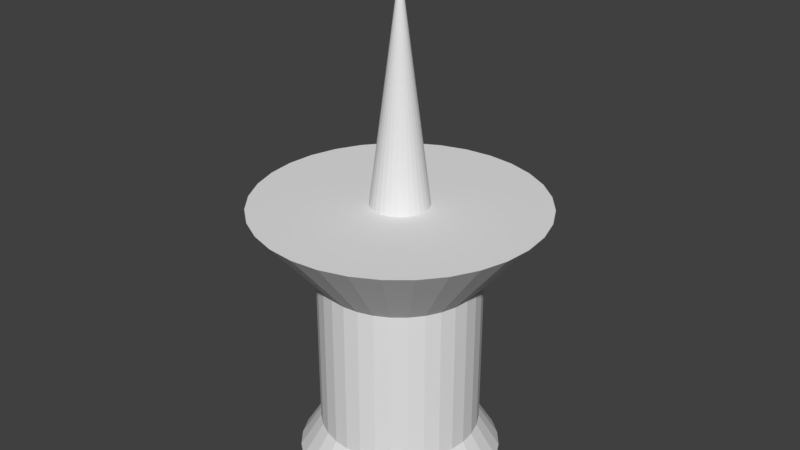 # Source: tack.blend  (saved by Blender 2.78.0; exported with 4.5.12 LTS)
import bpy
from mathutils import Matrix  # noqa: F401  (used for matrix-valued properties, if any)

bpy.ops.wm.read_factory_settings(use_empty=True)
scene = bpy.context.scene
scene.name = 'Scene'

# ---- collections
col_collection_1 = bpy.data.collections.new('Collection 1'); scene.collection.children.link(col_collection_1)

# ---- world
world_world = bpy.data.worlds.new('World'); scene.world = world_world
world_world.color = (0.05088, 0.05088, 0.05088)
world_world.use_sun_shadow = False
world_world.sun_shadow_jitter_overblur = 0.0
world_world.cycles.sampling_method = 'MANUAL'

# ---- meshes
me_cylinder = bpy.data.meshes.new('Cylinder')
me_cylinder.from_pydata([(0.0, 1.0, -1.0), (0.0, 1.0, 1.0), (0.1951, 0.9808, -1.0), (0.1951, 0.9808, 1.0), (0.3827, 0.9239, -1.0), (0.3827, 0.9239, 1.0), (0.5556, 0.8315, -1.0), (0.5556, 0.8315, 1.0), (0.7071, 0.7071, -1.0), (0.7071, 0.7071, 1.0), (0.8315, 0.5556, -1.0), (0.8315, 0.5556, 1.0), (0.9239, 0.3827, -1.0), (0.9239, 0.3827, 1.0), (0.9808, 0.1951, -1.0), (0.9808, 0.1951, 1.0), (1.0, 7.55e-08, -1.0), (1.0, 7.55e-08, 1.0), (0.9808, -0.1951, -1.0), (0.9808, -0.1951, 1.0), (0.9239, -0.3827, -1.0), (0.9239, -0.3827, 1.0), (0.8315, -0.5556, -1.0), (0.8315, -0.5556, 1.0), (0.7071, -0.7071, -1.0), (0.7071, -0.7071, 1.0), (0.5556, -0.8315, -1.0), (0.5556, -0.8315, 1.0), (0.3827, -0.9239, -1.0), (0.3827, -0.9239, 1.0), (0.1951, -0.9808, -1.0), (0.1951, -0.9808, 1.0), (-3.258e-07, -1.0, -1.0), (-3.258e-07, -1.0, 1.0), (-0.1951, -0.9808, -1.0), (-0.1951, -0.9808, 1.0), (-0.3827, -0.9239, -1.0), (-0.3827, -0.9239, 1.0), (-0.5556, -0.8315, -1.0), (-0.5556, -0.8315, 1.0), (-0.7071, -0.7071, -1.0), (-0.7071, -0.7071, 1.0), (-0.8315, -0.5556, -1.0), (-0.8315, -0.5556, 1.0), (-0.9239, -0.3827, -1.0), (-0.9239, -0.3827, 1.0), (-0.9808, -0.1951, -1.0), (-0.9808, -0.1951, 1.0), (-1.0, 9.656e-07, -1.0), (-1.0, 9.656e-07, 1.0), (-0.9808, 0.1951, -1.0), (-0.9808, 0.1951, 1.0), (-0.9239, 0.3827, -1.0), (-0.9239, 0.3827, 1.0), (-0.8315, 0.5556, -1.0), (-0.8315, 0.5556, 1.0), (-0.7071, 0.7071, -1.0), (-0.7071, 0.7071, 1.0), (-0.5556, 0.8315, -1.0), (-0.5556, 0.8315, 1.0), (-0.3827, 0.9239, -1.0), (-0.3827, 0.9239, 1.0), (-0.1951, 0.9808, -1.0), (-0.1951, 0.9808, 1.0), (-8.628e-09, 1.267, -1.435), (0.2472, 1.243, -1.435), (0.4849, 1.171, -1.435), (0.704, 1.054, -1.435), (0.896, 0.896, -1.435), (1.054, 0.704, -1.435), (1.171, 0.4849, -1.435), (1.243, 0.2472, -1.435), (1.267, 1.954e-08, -1.435), (1.243, -0.2472, -1.435), (1.171, -0.4849, -1.435), (1.054, -0.704, -1.435), (0.896, -0.896, -1.435), (0.704, -1.054, -1.435), (0.4849, -1.171, -1.435), (0.2472, -1.243, -1.435), (-4.215e-07, -1.267, -1.435), (-0.2472, -1.243, -1.435), (-0.4849, -1.171, -1.435), (-0.704, -1.054, -1.435), (-0.896, -0.896, -1.435), (-1.054, -0.704, -1.435), (-1.171, -0.4849, -1.435), (-1.243, -0.2472, -1.435), (-1.267, 1.147e-06, -1.435), (-1.243, 0.2472, -1.435), (-1.171, 0.4849, -1.435), (-1.054, 0.704, -1.435), (-0.896, 0.896, -1.435), (-0.704, 1.054, -1.435), (-0.4849, 1.171, -1.435), (-0.2472, 1.243, -1.435), (-1.048e-07, 1.782, 1.929), (0.3476, 1.748, 1.929), (0.6819, 1.646, 1.929), (0.99, 1.482, 1.929), (1.26, 1.26, 1.929), (1.482, 0.99, 1.929), (1.646, 0.6819, 1.929), (1.748, 0.3476, 1.929), (1.782, -8.072e-08, 1.929), (1.748, -0.3476, 1.929), (1.646, -0.6819, 1.929), (1.482, -0.99, 1.929), (1.26, -1.26, 1.929), (0.99, -1.482, 1.929), (0.6819, -1.646, 1.929), (0.3476, -1.748, 1.929), (-6.855e-07, -1.782, 1.929), (-0.3476, -1.748, 1.929), (-0.6819, -1.646, 1.929), (-0.99, -1.482, 1.929), (-1.26, -1.26, 1.929), (-1.482, -0.99, 1.929), (-1.646, -0.6819, 1.929), (-1.748, -0.3476, 1.929), (-1.782, 1.505e-06, 1.929), (-1.748, 0.3476, 1.929), (-1.646, 0.6819, 1.929), (-1.482, 0.99, 1.929), (-1.26, 1.26, 1.929), (-0.99, 1.482, 1.929), (-0.6819, 1.646, 1.929), (-0.3476, 1.748, 1.929), (1.463e-07, 0.373, 1.823), (1.504e-07, 5.378e-07, 4.727), (0.07277, 0.3658, 1.823), (0.1427, 0.3446, 1.823), (0.2072, 0.3101, 1.823), (0.2637, 0.2637, 1.823), (0.3101, 0.2072, 1.823), (0.3446, 0.1427, 1.823), (0.3658, 0.07277, 1.823), (0.373, 4.98e-07, 1.823), (0.3658, -0.07276, 1.823), (0.3446, -0.1427, 1.823), (0.3101, -0.2072, 1.823), (0.2637, -0.2637, 1.823), (0.2072, -0.3101, 1.823), (0.1427, -0.3446, 1.823), (0.07277, -0.3658, 1.823), (2.475e-08, -0.373, 1.823), (-0.07277, -0.3658, 1.823), (-0.1427, -0.3446, 1.823), (-0.2072, -0.3101, 1.823), (-0.2637, -0.2637, 1.823), (-0.3101, -0.2072, 1.823), (-0.3446, -0.1427, 1.823), (-0.3658, -0.07276, 1.823), (-0.373, 8.3e-07, 1.823), (-0.3658, 0.07277, 1.823), (-0.3446, 0.1427, 1.823), (-0.3101, 0.2072, 1.823), (-0.2637, 0.2637, 1.823), (-0.2072, 0.3101, 1.823), (-0.1427, 0.3446, 1.823), (-0.07276, 0.3658, 1.823)], [], [(0, 1, 3, 2), (2, 3, 5, 4), (4, 5, 7, 6), (6, 7, 9, 8), (8, 9, 11, 10), (10, 11, 13, 12), (12, 13, 15, 14), (14, 15, 17, 16), (16, 17, 19, 18), (18, 19, 21, 20), (20, 21, 23, 22), (22, 23, 25, 24), (24, 25, 27, 26), (26, 27, 29, 28), (28, 29, 31, 30), (30, 31, 33, 32), (32, 33, 35, 34), (34, 35, 37, 36), (36, 37, 39, 38), (38, 39, 41, 40), (40, 41, 43, 42), (42, 43, 45, 44), (44, 45, 47, 46), (46, 47, 49, 48), (48, 49, 51, 50), (50, 51, 53, 52), (52, 53, 55, 54), (54, 55, 57, 56), (56, 57, 59, 58), (58, 59, 61, 60), (61, 59, 125, 126), (60, 61, 63, 62), (62, 63, 1, 0), (14, 16, 72, 71), (64, 65, 66, 67, 68, 69, 70, 71, 72, 73, 74, 75, 76, 77, 78, 79, 80, 81, 82, 83, 84, 85, 86, 87, 88, 89, 90, 91, 92, 93, 94, 95), (32, 34, 81, 80), (50, 52, 90, 89), (6, 8, 68, 67), (24, 26, 77, 76), (42, 44, 86, 85), (60, 62, 95, 94), (16, 18, 73, 72), (34, 36, 82, 81), (52, 54, 91, 90), (8, 10, 69, 68), (26, 28, 78, 77), (44, 46, 87, 86), (0, 2, 65, 64), (62, 0, 64, 95), (18, 20, 74, 73), (36, 38, 83, 82), (54, 56, 92, 91), (10, 12, 70, 69), (28, 30, 79, 78), (46, 48, 88, 87), (2, 4, 66, 65), (20, 22, 75, 74), (38, 40, 84, 83), (56, 58, 93, 92), (12, 14, 71, 70), (30, 32, 80, 79), (48, 50, 89, 88), (4, 6, 67, 66), (22, 24, 76, 75), (40, 42, 85, 84), (58, 60, 94, 93), (97, 96, 127, 126, 125, 124, 123, 122, 121, 120, 119, 118, 117, 116, 115, 114, 113, 112, 111, 110, 109, 108, 107, 106, 105, 104, 103, 102, 101, 100, 99, 98), (17, 15, 103, 104), (35, 33, 112, 113), (53, 51, 121, 122), (9, 7, 99, 100), (27, 25, 108, 109), (45, 43, 117, 118), (63, 61, 126, 127), (19, 17, 104, 105), (37, 35, 113, 114), (55, 53, 122, 123), (11, 9, 100, 101), (29, 27, 109, 110), (47, 45, 118, 119), (3, 1, 96, 97), (1, 63, 127, 96), (21, 19, 105, 106), (39, 37, 114, 115), (57, 55, 123, 124), (13, 11, 101, 102), (31, 29, 110, 111), (49, 47, 119, 120), (5, 3, 97, 98), (23, 21, 106, 107), (41, 39, 115, 116), (59, 57, 124, 125), (15, 13, 102, 103), (33, 31, 111, 112), (51, 49, 120, 121), (7, 5, 98, 99), (25, 23, 107, 108), (43, 41, 116, 117), (128, 129, 130), (130, 129, 131), (131, 129, 132), (132, 129, 133), (133, 129, 134), (134, 129, 135), (135, 129, 136), (136, 129, 137), (137, 129, 138), (138, 129, 139), (139, 129, 140), (140, 129, 141), (141, 129, 142), (142, 129, 143), (143, 129, 144), (144, 129, 145), (145, 129, 146), (146, 129, 147), (147, 129, 148), (148, 129, 149), (149, 129, 150), (150, 129, 151), (151, 129, 152), (152, 129, 153), (153, 129, 154), (154, 129, 155), (155, 129, 156), (156, 129, 157), (157, 129, 158), (158, 129, 159), (159, 129, 160), (160, 129, 128), (128, 130, 131, 132, 133, 134, 135, 136, 137, 138, 139, 140, 141, 142, 143, 144, 145, 146, 147, 148, 149, 150, 151, 152, 153, 154, 155, 156, 157, 158, 159, 160)])
_ca = me_cylinder.color_attributes.new('Col', 'BYTE_COLOR', 'CORNER')
_ca.data.foreach_set('color', [1.0, 0.08228, 0.1095, 1.0, 1.0, 0.08228, 0.1095, 1.0, 1.0, 0.08228, 0.1095, 1.0, 1.0, 0.08228, 0.1095, 1.0, 1.0, 0.08228, 0.1095, 1.0, 1.0, 0.08228, 0.1095, 1.0, 1.0, 0.08228, 0.1095, 1.0, 1.0, 0.08228, 0.1095, 1.0, 1.0, 0.08228, 0.1095, 1.0, 1.0, 0.08228, 0.1095, 1.0, 1.0, 0.08228, 0.1095, 1.0, 1.0, 0.08228, 0.1095, 1.0, 1.0, 0.08228, 0.1095, 1.0, 1.0, 0.08228, 0.1095, 1.0, 1.0, 0.08228, 0.1095, 1.0, 1.0, 0.08228, 0.1095, 1.0, 1.0, 0.08228, 0.1095, 1.0, 1.0, 0.08228, 0.1095, 1.0, 1.0, 0.08228, 0.1095, 1.0, 1.0, 0.08228, 0.1095, 1.0, 1.0, 0.08228, 0.1095, 1.0, 1.0, 0.08228, 0.1095, 1.0, 1.0, 0.08228, 0.1095, 1.0, 1.0, 0.08228, 0.1095, 1.0, 1.0, 0.08228, 0.1095, 1.0, 1.0, 0.08228, 0.1095, 1.0, 1.0, 0.08228, 0.1095, 1.0, 1.0, 0.08228, 0.1095, 1.0, 1.0, 0.08228, 0.1095, 1.0, 1.0, 0.08228, 0.1095, 1.0, 1.0, 0.08228, 0.1095, 1.0, 1.0, 0.08228, 0.1095, 1.0, 1.0, 0.08228, 0.1095, 1.0, 1.0, 0.08228, 0.1095, 1.0, 1.0, 0.08228, 0.1095, 1.0, 1.0, 0.08228, 0.1095, 1.0, 1.0, 0.08228, 0.1095, 1.0, 1.0, 0.08228, 0.1095, 1.0, 1.0, 0.08228, 0.1095, 1.0, 1.0, 0.08228, 0.1095, 1.0, 1.0, 0.08228, 0.1095, 1.0, 1.0, 0.08228, 0.1095, 1.0, 1.0, 0.08228, 0.1095, 1.0, 1.0, 0.08228, 0.1095, 1.0, 1.0, 0.08228, 0.1095, 1.0, 1.0, 0.08228, 0.1095, 1.0, 1.0, 0.08228, 0.1095, 1.0, 1.0, 0.08228, 0.1095, 1.0, 1.0, 0.08228, 0.1095, 1.0, 1.0, 0.08228, 0.1095, 1.0, 1.0, 0.08228, 0.1095, 1.0, 1.0, 0.08228, 0.1095, 1.0, 1.0, 0.08228, 0.1095, 1.0, 1.0, 0.08228, 0.1095, 1.0, 1.0, 0.08228, 0.1095, 1.0, 1.0, 0.08228, 0.1095, 1.0, 1.0, 0.08438, 0.1119, 1.0, 1.0, 0.0865, 0.1144, 1.0, 1.0, 0.08438, 0.1119, 1.0, 1.0, 0.08438, 0.1119, 1.0, 1.0, 0.08228, 0.1095, 1.0, 1.0, 0.08228, 0.1095, 1.0, 1.0, 0.08228, 0.1095, 1.0, 1.0, 0.08228, 0.1095, 1.0, 1.0, 0.08228, 0.1095, 1.0, 1.0, 0.08228, 0.1095, 1.0, 1.0, 0.08228, 0.1095, 1.0, 1.0, 0.08228, 0.1095, 1.0, 1.0, 0.08228, 0.1095, 1.0, 1.0, 0.08228, 0.1095, 1.0, 1.0, 0.08228, 0.1095, 1.0, 1.0, 0.08228, 0.1095, 1.0, 1.0, 0.08228, 0.1095, 1.0, 1.0, 0.08228, 0.1095, 1.0, 1.0, 0.08228, 0.1095, 1.0, 1.0, 0.08228, 0.1095, 1.0, 1.0, 0.08228, 0.1095, 1.0, 1.0, 0.08228, 0.1095, 1.0, 1.0, 0.08228, 0.1095, 1.0, 1.0, 0.08228, 0.1095, 1.0, 1.0, 0.08228, 0.1095, 1.0, 1.0, 0.08228, 0.1095, 1.0, 1.0, 0.08228, 0.1095, 1.0, 1.0, 0.08228, 0.1095, 1.0, 1.0, 0.08228, 0.1095, 1.0, 1.0, 0.08228, 0.1095, 1.0, 1.0, 0.08228, 0.1095, 1.0, 1.0, 0.08228, 0.1095, 1.0, 1.0, 0.08228, 0.1095, 1.0, 1.0, 0.08228, 0.1095, 1.0, 1.0, 0.08228, 0.1095, 1.0, 1.0, 0.08228, 0.1095, 1.0, 1.0, 0.08228, 0.1095, 1.0, 1.0, 0.08228, 0.1095, 1.0, 1.0, 0.08228, 0.1095, 1.0, 1.0, 0.08228, 0.1095, 1.0, 1.0, 0.08228, 0.1095, 1.0, 1.0, 0.08228, 0.1095, 1.0, 1.0, 0.08228, 0.1095, 1.0, 1.0, 0.08228, 0.1095, 1.0, 1.0, 0.08228, 0.1095, 1.0, 1.0, 0.08228, 0.1095, 1.0, 1.0, 0.08228, 0.1095, 1.0, 1.0, 0.08228, 0.1095, 1.0, 1.0, 0.08228, 0.1095, 1.0, 1.0, 0.08228, 0.1095, 1.0, 1.0, 0.08228, 0.1095, 1.0, 1.0, 0.08228, 0.1095, 1.0, 1.0, 0.08228, 0.1095, 1.0, 1.0, 0.08228, 0.1095, 1.0, 1.0, 0.08228, 0.1095, 1.0, 1.0, 0.08228, 0.1095, 1.0, 1.0, 0.08228, 0.1095, 1.0, 1.0, 0.08228, 0.1095, 1.0, 1.0, 0.08228, 0.1095, 1.0, 1.0, 0.08228, 0.1095, 1.0, 1.0, 0.08228, 0.1095, 1.0, 1.0, 0.08228, 0.1095, 1.0, 1.0, 0.08228, 0.1095, 1.0, 1.0, 0.08228, 0.1095, 1.0, 1.0, 0.08228, 0.1095, 1.0, 1.0, 0.08228, 0.1095, 1.0, 1.0, 0.08228, 0.1095, 1.0, 1.0, 0.08228, 0.1095, 1.0, 1.0, 0.08228, 0.1095, 1.0, 1.0, 0.08228, 0.1095, 1.0, 1.0, 0.08228, 0.1095, 1.0, 1.0, 0.08228, 0.1095, 1.0, 1.0, 0.08228, 0.1095, 1.0, 1.0, 0.08228, 0.1095, 1.0, 1.0, 0.08228, 0.1095, 1.0, 1.0, 0.08228, 0.1095, 1.0, 1.0, 0.08228, 0.1095, 1.0, 1.0, 0.08228, 0.1095, 1.0, 1.0, 0.08228, 0.1095, 1.0, 1.0, 0.08228, 0.1095, 1.0, 1.0, 0.08228, 0.1095, 1.0, 1.0, 0.08228, 0.1095, 1.0, 1.0, 0.08228, 0.1095, 1.0, 1.0, 0.08228, 0.1095, 1.0, 1.0, 0.08228, 0.1095, 1.0, 1.0, 0.08228, 0.1095, 1.0, 1.0, 0.08228, 0.1095, 1.0, 1.0, 0.08228, 0.1095, 1.0, 1.0, 0.08228, 0.1095, 1.0, 1.0, 0.08228, 0.1095, 1.0, 1.0, 0.08228, 0.1095, 1.0, 1.0, 0.08228, 0.1095, 1.0, 1.0, 0.08228, 0.1095, 1.0, 1.0, 0.08228, 0.1095, 1.0, 1.0, 0.08228, 0.1095, 1.0, 1.0, 0.08228, 0.1095, 1.0, 1.0, 0.08228, 0.1095, 1.0, 1.0, 0.08228, 0.1095, 1.0, 1.0, 0.08228, 0.1095, 1.0, 1.0, 0.08228, 0.1095, 1.0, 1.0, 0.08228, 0.1095, 1.0, 1.0, 0.08228, 0.1095, 1.0, 1.0, 0.08228, 0.1095, 1.0, 1.0, 0.08228, 0.1095, 1.0, 1.0, 0.08228, 0.1095, 1.0, 1.0, 0.08228, 0.1095, 1.0, 1.0, 0.08228, 0.1095, 1.0, 1.0, 0.08228, 0.1095, 1.0, 1.0, 0.08228, 0.1095, 1.0, 1.0, 0.08228, 0.1095, 1.0, 1.0, 0.08228, 0.1095, 1.0, 1.0, 0.08228, 0.1095, 1.0, 1.0, 0.08228, 0.1095, 1.0, 1.0, 0.08228, 0.1095, 1.0, 1.0, 0.08228, 0.1095, 1.0, 1.0, 0.08228, 0.1095, 1.0, 1.0, 0.08228, 0.1095, 1.0, 1.0, 0.08228, 0.1095, 1.0, 1.0, 0.08228, 0.1095, 1.0, 1.0, 0.08228, 0.1095, 1.0, 1.0, 0.08228, 0.1095, 1.0, 1.0, 0.08228, 0.1095, 1.0, 1.0, 0.08228, 0.1095, 1.0, 1.0, 0.08228, 0.1095, 1.0, 1.0, 0.08228, 0.1095, 1.0, 1.0, 0.08228, 0.1095, 1.0, 1.0, 0.08228, 0.1095, 1.0, 1.0, 0.08228, 0.1095, 1.0, 1.0, 0.08228, 0.1095, 1.0, 1.0, 0.08228, 0.1095, 1.0, 1.0, 0.08228, 0.1095, 1.0, 1.0, 0.08228, 0.1095, 1.0, 1.0, 0.08228, 0.1095, 1.0, 1.0, 0.08228, 0.1095, 1.0, 1.0, 0.08228, 0.1095, 1.0, 1.0, 0.08228, 0.1095, 1.0, 1.0, 0.08228, 0.1095, 1.0, 1.0, 0.08228, 0.1095, 1.0, 1.0, 0.08228, 0.1095, 1.0, 1.0, 0.08228, 0.1095, 1.0, 1.0, 0.08228, 0.1095, 1.0, 1.0, 0.08228, 0.1095, 1.0, 1.0, 0.08228, 0.1095, 1.0, 1.0, 0.08228, 0.1095, 1.0, 1.0, 0.08228, 0.1095, 1.0, 1.0, 0.08228, 0.1095, 1.0, 1.0, 0.08228, 0.1095, 1.0, 1.0, 0.08228, 0.1095, 1.0, 1.0, 0.08228, 0.1095, 1.0, 1.0, 0.08228, 0.1095, 1.0, 1.0, 0.08228, 0.1095, 1.0, 1.0, 0.08228, 0.1095, 1.0, 1.0, 0.08228, 0.1095, 1.0, 1.0, 0.08228, 0.1095, 1.0, 1.0, 0.08228, 0.1095, 1.0, 1.0, 0.08228, 0.1095, 1.0, 1.0, 0.08228, 0.1095, 1.0, 1.0, 0.08228, 0.1095, 1.0, 1.0, 0.08228, 0.1095, 1.0, 1.0, 0.08228, 0.1095, 1.0, 1.0, 0.08228, 0.1095, 1.0, 1.0, 0.08228, 0.1095, 1.0, 1.0, 0.08228, 0.1095, 1.0, 1.0, 0.08228, 0.1095, 1.0, 1.0, 0.08228, 0.1095, 1.0, 1.0, 0.08228, 0.1095, 1.0, 1.0, 0.08228, 0.1095, 1.0, 1.0, 0.08228, 0.1095, 1.0, 1.0, 0.08228, 0.1095, 1.0, 1.0, 0.08228, 0.1095, 1.0, 1.0, 0.08228, 0.1095, 1.0, 1.0, 0.08228, 0.1095, 1.0, 1.0, 0.08228, 0.1095, 1.0, 1.0, 0.08228, 0.1095, 1.0, 1.0, 0.08228, 0.1095, 1.0, 1.0, 0.08228, 0.1095, 1.0, 1.0, 0.08228, 0.1095, 1.0, 1.0, 0.08228, 0.1095, 1.0, 1.0, 0.08228, 0.1095, 1.0, 1.0, 0.08228, 0.1095, 1.0, 1.0, 0.08228, 0.1095, 1.0, 1.0, 0.08228, 0.1095, 1.0, 1.0, 0.08228, 0.1095, 1.0, 1.0, 0.08228, 0.1095, 1.0, 1.0, 0.08228, 0.1095, 1.0, 1.0, 0.08228, 0.1095, 1.0, 1.0, 0.08228, 0.1095, 1.0, 1.0, 0.08228, 0.1095, 1.0, 1.0, 0.08228, 0.1095, 1.0, 1.0, 0.08228, 0.1095, 1.0, 1.0, 0.08228, 0.1095, 1.0, 1.0, 0.08228, 0.1095, 1.0, 1.0, 0.08228, 0.1095, 1.0, 1.0, 0.08228, 0.1095, 1.0, 1.0, 0.08228, 0.1095, 1.0, 1.0, 0.08228, 0.1095, 1.0, 1.0, 0.08228, 0.1095, 1.0, 1.0, 0.08228, 0.1095, 1.0, 1.0, 0.08228, 0.1095, 1.0, 1.0, 0.08228, 0.1095, 1.0, 1.0, 0.08228, 0.1095, 1.0, 1.0, 0.08228, 0.1095, 1.0, 1.0, 0.08228, 0.1095, 1.0, 1.0, 0.08228, 0.1095, 1.0, 1.0, 0.08228, 0.1095, 1.0, 1.0, 0.08228, 0.1095, 1.0, 1.0, 0.08228, 0.1095, 1.0, 1.0, 0.08228, 0.1095, 1.0, 1.0, 0.08228, 0.1095, 1.0, 1.0, 0.08228, 0.1095, 1.0, 1.0, 0.08228, 0.1095, 1.0, 1.0, 0.08228, 0.1095, 1.0, 1.0, 0.08228, 0.1095, 1.0, 1.0, 0.08228, 0.1095, 1.0, 1.0, 0.08228, 0.1095, 1.0, 1.0, 0.08228, 0.1095, 1.0, 1.0, 0.08228, 0.1095, 1.0, 1.0, 0.08228, 0.1095, 1.0, 1.0, 0.08228, 0.1095, 1.0, 1.0, 0.08228, 0.1095, 1.0, 1.0, 0.08228, 0.1095, 1.0, 1.0, 0.08228, 0.1095, 1.0, 1.0, 0.08228, 0.1095, 1.0, 1.0, 0.08228, 0.1095, 1.0, 1.0, 0.08228, 0.1095, 1.0, 1.0, 0.08228, 0.1095, 1.0, 1.0, 0.08228, 0.1095, 1.0, 1.0, 0.08228, 0.1095, 1.0, 1.0, 0.08228, 0.1095, 1.0, 1.0, 0.08228, 0.1095, 1.0, 1.0, 0.08228, 0.1095, 1.0, 1.0, 0.08228, 0.1095, 1.0, 1.0, 0.08228, 0.1095, 1.0, 1.0, 0.08228, 0.1095, 1.0, 1.0, 0.08228, 0.1095, 1.0, 1.0, 0.08228, 0.1095, 1.0, 1.0, 0.08228, 0.1095, 1.0, 1.0, 0.08228, 0.1095, 1.0, 1.0, 0.08228, 0.1095, 1.0, 1.0, 0.08228, 0.1095, 1.0, 1.0, 0.08228, 0.1095, 1.0, 1.0, 0.08228, 0.1095, 1.0, 1.0, 0.08228, 0.1095, 1.0, 1.0, 0.08228, 0.1095, 1.0, 1.0, 0.08228, 0.1095, 1.0, 1.0, 0.08228, 0.1095, 1.0, 1.0, 0.08228, 0.1095, 1.0, 1.0, 0.08228, 0.1095, 1.0, 1.0, 0.08228, 0.1095, 1.0, 1.0, 0.08228, 0.1095, 1.0, 1.0, 0.08228, 0.1095, 1.0, 1.0, 0.08228, 0.1095, 1.0, 1.0, 0.08228, 0.1095, 1.0, 1.0, 0.08228, 0.1095, 1.0, 1.0, 0.08228, 0.1095, 1.0, 1.0, 0.08228, 0.1095, 1.0, 1.0, 0.08228, 0.1095, 1.0, 1.0, 0.08228, 0.1095, 1.0, 1.0, 0.08228, 0.1095, 1.0, 1.0, 0.08228, 0.1095, 1.0, 1.0, 0.08228, 0.1095, 1.0, 1.0, 0.08228, 0.1095, 1.0, 1.0, 0.08228, 0.1095, 1.0, 1.0, 0.08228, 0.1095, 1.0, 1.0, 0.08228, 0.1095, 1.0, 1.0, 0.08228, 0.1095, 1.0, 1.0, 0.08228, 0.1095, 1.0, 1.0, 0.08228, 0.1095, 1.0, 1.0, 0.08228, 0.1095, 1.0, 1.0, 0.08228, 0.1095, 1.0, 1.0, 0.08228, 0.1095, 1.0, 1.0, 0.08228, 0.1095, 1.0, 1.0, 0.08228, 0.1095, 1.0, 1.0, 0.08228, 0.1095, 1.0, 1.0, 0.08228, 0.1095, 1.0, 1.0, 0.08228, 0.1095, 1.0, 1.0, 0.08228, 0.1095, 1.0, 1.0, 0.08228, 0.1095, 1.0, 1.0, 0.08228, 0.1095, 1.0, 1.0, 0.08228, 0.1095, 1.0, 1.0, 0.08228, 0.1095, 1.0, 1.0, 0.08228, 0.1095, 1.0, 1.0, 0.08228, 0.1095, 1.0, 1.0, 0.08228, 0.1095, 1.0, 1.0, 0.08228, 0.1095, 1.0, 1.0, 0.08228, 0.1095, 1.0, 1.0, 0.08228, 0.1095, 1.0, 1.0, 0.08228, 0.1095, 1.0, 1.0, 0.08228, 0.1095, 1.0, 1.0, 0.08228, 0.1095, 1.0, 1.0, 0.08228, 0.1095, 1.0, 1.0, 0.08228, 0.1095, 1.0, 1.0, 0.08228, 0.1095, 1.0, 1.0, 0.08228, 0.1095, 1.0, 1.0, 0.08228, 0.1095, 1.0, 1.0, 0.08228, 0.1095, 1.0, 1.0, 0.08228, 0.1095, 1.0, 1.0, 0.08228, 0.1095, 1.0, 1.0, 0.08228, 0.1095, 1.0, 1.0, 0.08228, 0.1095, 1.0, 1.0, 0.08228, 0.1095, 1.0, 1.0, 0.08228, 0.1095, 1.0, 1.0, 0.08228, 0.1095, 1.0, 1.0, 0.08228, 0.1095, 1.0, 1.0, 0.08228, 0.1095, 1.0, 1.0, 0.08228, 0.1095, 1.0, 1.0, 0.08228, 0.1095, 1.0, 1.0, 0.08228, 0.1095, 1.0, 1.0, 0.08228, 0.1095, 1.0, 1.0, 0.08228, 0.1095, 1.0, 1.0, 0.08228, 0.1095, 1.0, 1.0, 0.08228, 0.1095, 1.0, 1.0, 0.08228, 0.1095, 1.0, 1.0, 0.08228, 0.1095, 1.0, 1.0, 0.08228, 0.1095, 1.0, 1.0, 0.08228, 0.1095, 1.0, 1.0, 0.08228, 0.1095, 1.0, 1.0, 0.08228, 0.1095, 1.0, 1.0, 0.08228, 0.1095, 1.0, 1.0, 0.08228, 0.1095, 1.0, 1.0, 0.08228, 0.1095, 1.0, 1.0, 0.08228, 0.1095, 1.0, 1.0, 0.08228, 0.1095, 1.0, 1.0, 0.08228, 0.1095, 1.0, 1.0, 0.08228, 0.1095, 1.0, 1.0, 0.08228, 0.1095, 1.0, 1.0, 0.08228, 0.1095, 1.0, 1.0, 0.08228, 0.1095, 1.0, 1.0, 0.08228, 0.1095, 1.0, 1.0, 0.08228, 0.1095, 1.0, 1.0, 0.08228, 0.1095, 1.0, 1.0, 0.08228, 0.1095, 1.0, 1.0, 0.08228, 0.1095, 1.0, 1.0, 0.08228, 0.1095, 1.0, 1.0, 0.08228, 0.1095, 1.0, 1.0, 0.08228, 0.1095, 1.0, 1.0, 0.08228, 0.1095, 1.0, 1.0, 0.08228, 0.1095, 1.0, 1.0, 0.08228, 0.1095, 1.0, 1.0, 0.08228, 0.1095, 1.0, 1.0, 0.08228, 0.1095, 1.0, 1.0, 0.08228, 0.1095, 1.0, 1.0, 0.08228, 0.1095, 1.0, 1.0, 0.08228, 0.1095, 1.0, 1.0, 0.08228, 0.1095, 1.0, 1.0, 0.08228, 0.1095, 1.0, 1.0, 0.08228, 0.1095, 1.0, 1.0, 0.08228, 0.1095, 1.0, 1.0, 0.08228, 0.1095, 1.0, 1.0, 0.08228, 0.1095, 1.0, 1.0, 0.08228, 0.1095, 1.0, 1.0, 0.08228, 0.1095, 1.0, 1.0, 0.08228, 0.1095, 1.0, 1.0, 0.08228, 0.1095, 1.0, 1.0, 0.08228, 0.1095, 1.0, 1.0, 0.08228, 0.1095, 1.0, 1.0, 0.08228, 0.1095, 1.0, 1.0, 0.08228, 0.1095, 1.0, 1.0, 0.08228, 0.1095, 1.0, 1.0, 0.08228, 0.1095, 1.0, 1.0, 0.08228, 0.1095, 1.0, 1.0, 0.08228, 0.1095, 1.0, 1.0, 0.08228, 0.1095, 1.0, 1.0, 0.08228, 0.1095, 1.0, 1.0, 0.08228, 0.1095, 1.0, 1.0, 0.08228, 0.1095, 1.0, 1.0, 0.08228, 0.1095, 1.0, 1.0, 0.08228, 0.1095, 1.0, 1.0, 0.08228, 0.1095, 1.0, 1.0, 0.08228, 0.1095, 1.0, 1.0, 0.08228, 0.1095, 1.0, 1.0, 0.08228, 0.1095, 1.0, 1.0, 0.08228, 0.1095, 1.0, 1.0, 0.08228, 0.1095, 1.0, 1.0, 0.08228, 0.1095, 1.0, 1.0, 0.08228, 0.1095, 1.0, 1.0, 0.08228, 0.1095, 1.0, 1.0, 0.08228, 0.1095, 1.0, 1.0, 0.08228, 0.1095, 1.0, 1.0, 0.08228, 0.1095, 1.0, 1.0, 0.08228, 0.1095, 1.0, 1.0, 0.08228, 0.1095, 1.0, 1.0, 0.08228, 0.1095, 1.0, 1.0, 0.08228, 0.1095, 1.0, 1.0, 0.08228, 0.1095, 1.0, 1.0, 0.08228, 0.1095, 1.0, 1.0, 0.08228, 0.1095, 1.0, 1.0, 0.08228, 0.1095, 1.0, 1.0, 0.08228, 0.1095, 1.0, 1.0, 0.08228, 0.1095, 1.0, 1.0, 0.08228, 0.1095, 1.0, 1.0, 0.08228, 0.1095, 1.0, 1.0, 0.8632, 0.9823, 1.0, 1.0, 0.8632, 0.9823, 1.0, 1.0, 0.8632, 0.9823, 1.0, 1.0, 0.8632, 0.9823, 1.0, 1.0, 0.8632, 0.9823, 1.0, 1.0, 0.8632, 0.9823, 1.0, 1.0, 0.8632, 0.9823, 1.0, 1.0, 0.8632, 0.9823, 1.0, 1.0, 0.8632, 0.9823, 1.0, 1.0, 0.8632, 0.9823, 1.0, 1.0, 0.8632, 0.9823, 1.0, 1.0, 0.8632, 0.9823, 1.0, 1.0, 0.8632, 0.9823, 1.0, 1.0, 0.8632, 0.9823, 1.0, 1.0, 0.8632, 0.9823, 1.0, 1.0, 0.8632, 0.9823, 1.0, 1.0, 0.8632, 0.9823, 1.0, 1.0, 0.8632, 0.9823, 1.0, 1.0, 0.8632, 0.9823, 1.0, 1.0, 0.8632, 0.9823, 1.0, 1.0, 0.8632, 0.9823, 1.0, 1.0, 0.8632, 0.9823, 1.0, 1.0, 0.8632, 0.9823, 1.0, 1.0, 0.8632, 0.9823, 1.0, 1.0, 0.8632, 0.9823, 1.0, 1.0, 0.8632, 0.9823, 1.0, 1.0, 0.8632, 0.9823, 1.0, 1.0, 0.8632, 0.9823, 1.0, 1.0, 0.8632, 0.9823, 1.0, 1.0, 0.8632, 0.9823, 1.0, 1.0, 0.8632, 0.9823, 1.0, 1.0, 0.8632, 0.9823, 1.0, 1.0, 0.8632, 0.9823, 1.0, 1.0, 0.8632, 0.9823, 1.0, 1.0, 0.8632, 0.9823, 1.0, 1.0, 0.8632, 0.9823, 1.0, 1.0, 0.8632, 0.9823, 1.0, 1.0, 0.8632, 0.9823, 1.0, 1.0, 0.8632, 0.9823, 1.0, 1.0, 0.8632, 0.9823, 1.0, 1.0, 0.8632, 0.9823, 1.0, 1.0, 0.8632, 0.9823, 1.0, 1.0, 0.8632, 0.9823, 1.0, 1.0, 0.8632, 0.9823, 1.0, 1.0, 0.8632, 0.9823, 1.0, 1.0, 0.8632, 0.9823, 1.0, 1.0, 0.8632, 0.9823, 1.0, 1.0, 0.8632, 0.9823, 1.0, 1.0, 0.8632, 0.9823, 1.0, 1.0, 0.8632, 0.9823, 1.0, 1.0, 0.8632, 0.9823, 1.0, 1.0, 0.8632, 0.9823, 1.0, 1.0, 0.8632, 0.9823, 1.0, 1.0, 0.8632, 0.9823, 1.0, 1.0, 0.8632, 0.9823, 1.0, 1.0, 0.8632, 0.9823, 1.0, 1.0, 0.8632, 0.9823, 1.0, 1.0, 0.8632, 0.9823, 1.0, 1.0, 0.8632, 0.9823, 1.0, 1.0, 0.8632, 0.9823, 1.0, 1.0, 0.8632, 0.9823, 1.0, 1.0, 0.8632, 0.9823, 1.0, 1.0, 0.8632, 0.9823, 1.0, 1.0, 0.8632, 0.9823, 1.0, 1.0, 0.8632, 0.9823, 1.0, 1.0, 0.8632, 0.9823, 1.0, 1.0, 0.8632, 0.9823, 1.0, 1.0, 0.8632, 0.9823, 1.0, 1.0, 0.8632, 0.9823, 1.0, 1.0, 0.8632, 0.9823, 1.0, 1.0, 0.8632, 0.9823, 1.0, 1.0, 0.8632, 0.9823, 1.0, 1.0, 0.8632, 0.9823, 1.0, 1.0, 0.8632, 0.9823, 1.0, 1.0, 0.8632, 0.9823, 1.0, 1.0, 0.8632, 0.9823, 1.0, 1.0, 0.8632, 0.9823, 1.0, 1.0, 0.8632, 0.9823, 1.0, 1.0, 0.8632, 0.9823, 1.0, 1.0, 0.8632, 0.9823, 1.0, 1.0, 0.8632, 0.9823, 1.0, 1.0, 0.8632, 0.9823, 1.0, 1.0, 0.8632, 0.9823, 1.0, 1.0, 0.8632, 0.9823, 1.0, 1.0, 0.8632, 0.9823, 1.0, 1.0, 0.8632, 0.9823, 1.0, 1.0, 0.8632, 0.9823, 1.0, 1.0, 0.8632, 0.9823, 1.0, 1.0, 0.8632, 0.9823, 1.0, 1.0, 0.8632, 0.9823, 1.0, 1.0, 0.8632, 0.9823, 1.0, 1.0, 0.8632, 0.9823, 1.0, 1.0, 0.8632, 0.9823, 1.0, 1.0, 0.8632, 0.9823, 1.0, 1.0, 0.8632, 0.9823, 1.0, 1.0, 0.8632, 0.9823, 1.0, 1.0, 1.0, 1.0, 1.0, 1.0, 1.0, 1.0, 1.0, 1.0, 1.0, 1.0, 1.0, 1.0, 1.0, 1.0, 1.0, 1.0, 1.0, 1.0, 1.0, 1.0, 1.0, 1.0, 1.0, 1.0, 1.0, 1.0, 1.0, 1.0, 1.0, 1.0, 1.0, 1.0, 1.0, 1.0, 1.0, 1.0, 1.0, 1.0, 1.0, 1.0, 1.0, 1.0, 1.0, 1.0, 1.0, 1.0, 1.0, 1.0, 1.0, 1.0, 1.0, 1.0, 1.0, 1.0, 1.0, 1.0, 1.0, 1.0, 1.0, 1.0, 1.0, 1.0, 1.0, 1.0, 1.0, 1.0, 1.0, 1.0, 1.0, 1.0, 1.0, 1.0, 1.0, 1.0, 1.0, 1.0, 1.0, 1.0, 1.0, 1.0, 1.0, 1.0, 1.0, 1.0, 1.0, 1.0, 1.0, 1.0, 1.0, 1.0, 1.0, 1.0, 1.0, 1.0, 1.0, 1.0, 1.0, 1.0, 1.0, 1.0, 1.0, 1.0, 1.0, 1.0, 1.0, 1.0, 1.0, 1.0, 1.0, 1.0, 1.0, 1.0, 1.0, 1.0, 1.0, 1.0, 1.0, 1.0, 1.0, 1.0, 1.0, 1.0, 1.0, 1.0, 1.0, 1.0, 1.0])
me_cylinder.use_remesh_preserve_volume = False
me_cylinder.use_remesh_preserve_attributes = False
me_cylinder.use_mirror_vertex_groups = False
me_cylinder.use_paint_bone_selection = False
me_cylinder.use_paint_mask = True
me_cylinder.update()

# ---- objects
ob_cylinder = bpy.data.objects.new('Cylinder', me_cylinder)

# ---- transforms, parenting, visibility, modifiers, constraints
ob_cylinder.location = (0.0, 0.0, 0.0)
ob_cylinder.scale = (0.5451, 0.5451, 0.5451)
ob_cylinder.lineart.crease_threshold = 0.0

# ---- collection membership
col_collection_1.objects.link(ob_cylinder)

# ---- scene / render settings (as saved in the file)
scene.frame_start = 1; scene.frame_end = 250; scene.frame_set(1)
scene.render.engine = 'BLENDER_EEVEE_NEXT'
scene.render.resolution_percentage = 50
scene.render.dither_intensity = 0.0
scene.cycles.use_denoising = False
scene.cycles.samples = 128
scene.cycles.sampling_pattern = 'TABULATED_SOBOL'
scene.cycles.light_sampling_threshold = 0.0
scene.cycles.use_adaptive_sampling = False
scene.cycles.use_light_tree = False
scene.cycles.blur_glossy = 0.0
scene.cycles.sample_clamp_indirect = 0.0
scene.view_settings.view_transform = 'Standard'
bpy.context.view_layer.update()

# ---- added for rendering (the .blend has no active camera and no usable light): camera, sun
cam_auto = bpy.data.cameras.new('AutoCamera')
cam_auto.lens = 50.0
cam_auto.sensor_width = 36.0
cam_auto.clip_end = 1000.0
ob_auto_camera = bpy.data.objects.new('AutoCamera', cam_auto)
scene.collection.objects.link(ob_auto_camera)
ob_auto_camera.location = (4.01526, -4.81831, 4.10973)
ob_auto_camera.rotation_euler = (1.09748, -7.21219e-08, 0.694738)
scene.camera = ob_auto_camera
light_auto_sun = bpy.data.lights.new('AutoSun', 'SUN')
light_auto_sun.energy = 3.0
light_auto_sun.angle = 0.0523599
ob_auto_sun = bpy.data.objects.new('AutoSun', light_auto_sun)
scene.collection.objects.link(ob_auto_sun)
ob_auto_sun.rotation_euler = (0.872665, 0.174533, 0.523599)
bpy.context.view_layer.update()

